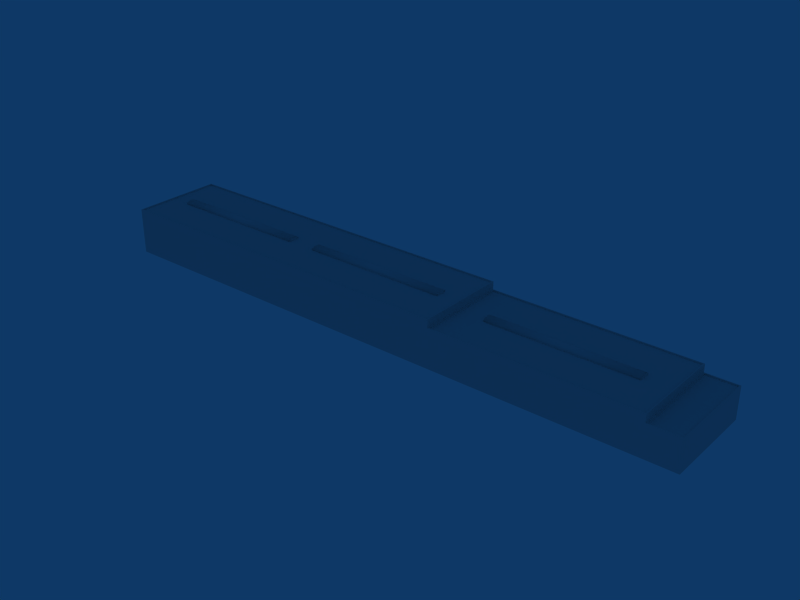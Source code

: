 # Source: ebbr_building_ref_096.blend  (saved by Blender 2.79.0; exported with 4.5.12 LTS)
import bpy
from mathutils import Matrix  # noqa: F401  (used for matrix-valued properties, if any)

bpy.ops.wm.read_factory_settings(use_empty=True)
scene = bpy.context.scene
scene.name = 'Scene'

# ---- collections
col_collection_1 = bpy.data.collections.new('Collection 1'); scene.collection.children.link(col_collection_1)

# ---- materials (node trees are filled in below, after node groups)
mat_material = bpy.data.materials.new('Material')
mat_material.alpha_threshold = 0.0
mat_material.preview_render_type = 'FLAT'
mat_material.roughness = 0.5

# ---- material node trees

# ---- world
world_world = bpy.data.worlds.new('World'); scene.world = world_world
world_world.color = (0.05656, 0.2208, 0.4)
world_world.use_sun_shadow = False
world_world.sun_shadow_jitter_overblur = 0.0
world_world.cycles.sampling_method = 'NONE'
world_world.cycles.sample_map_resolution = 256

# ---- meshes
me_cube_002 = bpy.data.meshes.new('Cube.002')
me_cube_002.from_pydata([(19.0, -0.7, -1.5), (19.0, -1.0, -1.5), (-19.0, -1.0, -1.5), (-19.0, -0.7, -1.5), (19.0, -0.7, 1.5), (19.0, -1.0, 1.5), (-19.0, -1.0, 1.5), (-19.0, -0.7, 1.5), (19.0, -1.0, -0.75), (19.0, -1.0, 0.0), (19.0, -1.0, 0.75), (19.0, -0.3, -0.75), (19.0, -0.2, 0.0), (19.0, -0.3, 0.75), (-19.0, -1.0, -0.75), (-19.0, -1.0, 0.0), (-19.0, -1.0, 0.75), (-19.0, -0.3, -0.75), (-19.0, -0.2, 0.0), (-19.0, -0.3, 0.75), (64.61, -0.7, -1.5), (64.61, -1.0, -1.5), (26.6, -1.0, -1.5), (26.6, -0.7, -1.5), (64.61, -0.7, 1.5), (64.61, -1.0, 1.5), (26.6, -1.0, 1.5), (26.6, -0.7, 1.5), (64.61, -1.0, -0.75), (64.61, -1.0, 0.0), (64.61, -1.0, 0.75), (64.61, -0.3, -0.75), (64.61, -0.2, 0.0), (64.61, -0.3, 0.75), (26.6, -1.0, -0.75), (26.6, -1.0, 0.0), (26.6, -1.0, 0.75), (26.6, -0.3, -0.75), (26.6, -0.2, 0.0), (26.6, -0.3, 0.75), (115.3, -2.7, -1.5), (115.3, -3.0, -1.5), (77.33, -3.0, -1.5), (77.33, -2.7, -1.5), (115.3, -2.7, 1.5), (115.3, -3.0, 1.5), (77.33, -3.0, 1.5), (77.33, -2.7, 1.5), (115.3, -3.0, -0.75), (115.3, -3.0, -1.51e-07), (115.3, -3.0, 0.75), (115.3, -2.3, -0.75), (115.3, -2.2, -1.51e-07), (115.3, -2.3, 0.75), (77.33, -3.0, -0.75), (77.33, -3.0, -1.51e-07), (77.33, -3.0, 0.75), (77.33, -2.3, -0.75), (77.33, -2.2, -1.51e-07), (77.33, -2.3, 0.75)], [], [(0, 1, 2, 3), (4, 7, 6, 5), (0, 11, 8, 1), (11, 12, 9, 8), (12, 13, 10, 9), (13, 4, 5, 10), (2, 14, 17, 3), (14, 15, 18, 17), (15, 16, 19, 18), (16, 6, 7, 19), (4, 13, 19, 7), (13, 12, 18, 19), (12, 11, 17, 18), (11, 0, 3, 17), (20, 21, 22, 23), (24, 27, 26, 25), (20, 31, 28, 21), (31, 32, 29, 28), (32, 33, 30, 29), (33, 24, 25, 30), (22, 34, 37, 23), (34, 35, 38, 37), (35, 36, 39, 38), (36, 26, 27, 39), (24, 33, 39, 27), (33, 32, 38, 39), (32, 31, 37, 38), (31, 20, 23, 37), (40, 41, 42, 43), (44, 47, 46, 45), (40, 51, 48, 41), (51, 52, 49, 48), (52, 53, 50, 49), (53, 44, 45, 50), (42, 54, 57, 43), (54, 55, 58, 57), (55, 56, 59, 58), (56, 46, 47, 59), (44, 53, 59, 47), (53, 52, 58, 59), (52, 51, 57, 58), (51, 40, 43, 57)])
me_cube_002.polygons.foreach_set('use_smooth', [True] * 42)
_uv = me_cube_002.uv_layers.new(name='UVTex')
_uv.uv.foreach_set('vector', [0.03125, 0.2812, 0.2188, 0.2812, 0.2188, 0.4688, 0.03125, 0.4688, 0.03125, 0.2812, 0.2188, 0.2812, 0.2188, 0.4688, 0.03125, 0.4688, 0.03125, 0.2812, 0.2188, 0.2812, 0.2188, 0.4688, 0.03125, 0.4688, 0.03125, 0.2812, 0.2188, 0.2812, 0.2188, 0.4688, 0.03125, 0.4688, 0.03125, 0.2812, 0.2188, 0.2812, 0.2188, 0.4688, 0.03125, 0.4688, 0.03125, 0.2812, 0.2188, 0.2812, 0.2188, 0.4688, 0.03125, 0.4688, 0.03125, 0.2812, 0.2188, 0.2812, 0.2188, 0.4688, 0.03125, 0.4688, 0.03125, 0.2812, 0.2188, 0.2812, 0.2188, 0.4688, 0.03125, 0.4688, 0.03125, 0.2812, 0.2188, 0.2812, 0.2188, 0.4688, 0.03125, 0.4688, 0.03125, 0.2812, 0.2188, 0.2812, 0.2188, 0.4688, 0.03125, 0.4688, 0.03125, 0.2812, 0.2188, 0.2812, 0.2188, 0.4688, 0.03125, 0.4688, 0.03125, 0.2812, 0.2188, 0.2812, 0.2188, 0.4688, 0.03125, 0.4688, 0.03125, 0.2812, 0.2188, 0.2812, 0.2188, 0.4688, 0.03125, 0.4688, 0.03125, 0.2812, 0.2188, 0.2812, 0.2188, 0.4688, 0.03125, 0.4688, 0.03125, 0.2812, 0.2188, 0.2812, 0.2188, 0.4688, 0.03125, 0.4688, 0.03125, 0.2812, 0.2188, 0.2812, 0.2188, 0.4688, 0.03125, 0.4688, 0.03125, 0.2812, 0.2188, 0.2812, 0.2188, 0.4688, 0.03125, 0.4688, 0.03125, 0.2812, 0.2188, 0.2812, 0.2188, 0.4688, 0.03125, 0.4688, 0.03125, 0.2812, 0.2188, 0.2812, 0.2188, 0.4688, 0.03125, 0.4688, 0.03125, 0.2812, 0.2188, 0.2812, 0.2188, 0.4688, 0.03125, 0.4688, 0.03125, 0.2812, 0.2188, 0.2812, 0.2188, 0.4688, 0.03125, 0.4688, 0.03125, 0.2812, 0.2188, 0.2812, 0.2188, 0.4688, 0.03125, 0.4688, 0.03125, 0.2812, 0.2188, 0.2812, 0.2188, 0.4688, 0.03125, 0.4688, 0.03125, 0.2812, 0.2188, 0.2812, 0.2188, 0.4688, 0.03125, 0.4688, 0.03125, 0.2812, 0.2188, 0.2812, 0.2188, 0.4688, 0.03125, 0.4688, 0.03125, 0.2812, 0.2188, 0.2812, 0.2188, 0.4688, 0.03125, 0.4688, 0.03125, 0.2812, 0.2188, 0.2812, 0.2188, 0.4688, 0.03125, 0.4688, 0.03125, 0.2812, 0.2188, 0.2812, 0.2188, 0.4688, 0.03125, 0.4688, 0.03125, 0.2812, 0.2188, 0.2812, 0.2188, 0.4688, 0.03125, 0.4688, 0.03125, 0.2812, 0.2188, 0.2812, 0.2188, 0.4688, 0.03125, 0.4688, 0.03125, 0.2812, 0.2188, 0.2812, 0.2188, 0.4688, 0.03125, 0.4688, 0.03125, 0.2812, 0.2188, 0.2812, 0.2188, 0.4688, 0.03125, 0.4688, 0.03125, 0.2812, 0.2188, 0.2812, 0.2188, 0.4688, 0.03125, 0.4688, 0.03125, 0.2812, 0.2188, 0.2812, 0.2188, 0.4688, 0.03125, 0.4688, 0.03125, 0.2812, 0.2188, 0.2812, 0.2188, 0.4688, 0.03125, 0.4688, 0.03125, 0.2812, 0.2188, 0.2812, 0.2188, 0.4688, 0.03125, 0.4688, 0.03125, 0.2812, 0.2188, 0.2812, 0.2188, 0.4688, 0.03125, 0.4688, 0.03125, 0.2812, 0.2188, 0.2812, 0.2188, 0.4688, 0.03125, 0.4688, 0.03125, 0.2812, 0.2188, 0.2812, 0.2188, 0.4688, 0.03125, 0.4688, 0.03125, 0.2812, 0.2188, 0.2812, 0.2188, 0.4688, 0.03125, 0.4688, 0.03125, 0.2812, 0.2188, 0.2812, 0.2188, 0.4688, 0.03125, 0.4688, 0.03125, 0.2812, 0.2188, 0.2812, 0.2188, 0.4688, 0.03125, 0.4688])
me_cube_002.materials.append(mat_material)
me_cube_002.use_remesh_preserve_volume = False
me_cube_002.use_remesh_preserve_attributes = False
me_cube_002.use_mirror_vertex_groups = False
me_cube_002.update()
me_cube_001 = bpy.data.meshes.new('Cube.001')
me_cube_001.from_pydata([(77.51, 7.0, -12.0), (77.51, -1.0, -12.0), (-77.51, -1.0, -12.0), (-77.51, 7.0, -12.0), (77.51, 7.0, 12.0), (77.51, -1.0, 12.0), (-77.51, -1.0, 12.0), (-77.51, 7.0, 12.0), (69.5, -1.0, -12.0), (69.5, 7.0, -12.0), (69.5, -1.0, 12.0), (69.5, 7.0, 12.0), (17.5, -1.0, -12.0), (17.5, 7.0, -12.0), (17.5, -1.0, 12.0), (17.5, 7.0, 12.0), (69.5, 9.0, 12.0), (17.5, 9.0, 12.0), (-77.51, 9.0, 12.0), (69.5, 9.0, -12.0), (17.5, 9.0, -12.0), (-77.51, 9.0, -12.0), (17.5, 11.0, -12.0), (17.5, 11.0, 12.0), (-77.51, 11.0, -12.0), (-77.51, 11.0, 12.0), (17.19, 11.0, 11.7), (-77.2, 11.0, 11.7), (17.19, 11.0, -11.7), (-77.2, 11.0, -11.7), (17.19, 10.7, -11.7), (17.19, 10.7, 11.7), (-77.2, 10.7, 11.7), (-77.2, 10.7, -11.7), (17.81, 9.0, 11.7), (17.81, 9.0, -11.7), (69.19, 9.0, 11.7), (69.19, 9.0, -11.7), (17.81, 8.7, 11.7), (69.19, 8.7, 11.7), (69.19, 8.7, -11.7), (17.81, 8.7, -11.7), (69.8, 7.0, -11.7), (69.8, 7.0, 11.7), (77.2, 7.0, 11.7), (77.2, 7.0, -11.7), (77.2, 6.7, 11.7), (77.2, 6.7, -11.7), (69.8, 6.7, -11.7), (69.8, 6.7, 11.7)], [], [(0, 4, 5, 1), (2, 6, 7, 3), (9, 0, 1, 8), (4, 11, 10, 5), (8, 12, 13, 9), (12, 2, 3, 13), (11, 15, 14, 10), (15, 7, 6, 14), (15, 11, 16, 17), (7, 15, 17, 18), (9, 13, 20, 19), (13, 3, 21, 20), (11, 9, 19, 16), (3, 7, 18, 21), (17, 20, 22, 23), (21, 18, 25, 24), (20, 21, 24, 22), (18, 17, 23, 25), (25, 23, 26, 27), (22, 24, 29, 28), (24, 25, 27, 29), (23, 22, 28, 26), (26, 28, 30, 31), (29, 27, 32, 33), (28, 29, 33, 30), (27, 26, 31, 32), (30, 33, 32, 31), (20, 17, 34, 35), (16, 19, 37, 36), (19, 20, 35, 37), (17, 16, 36, 34), (34, 36, 39, 38), (37, 35, 41, 40), (36, 37, 40, 39), (35, 34, 38, 41), (40, 41, 38, 39), (9, 11, 43, 42), (11, 4, 44, 43), (0, 9, 42, 45), (4, 0, 45, 44), (44, 45, 47, 46), (45, 42, 48, 47), (43, 44, 46, 49), (42, 43, 49, 48), (47, 48, 49, 46)])
_uv = me_cube_001.uv_layers.new(name='UVTex')
_uv.uv.foreach_set('vector', [0.7969, 0.04688, 0.9531, 0.04688, 0.9531, 0.2031, 0.7969, 0.2031, 0.7969, 0.04688, 0.9531, 0.04688, 0.9531, 0.2031, 0.7969, 0.2031, 0.7969, 0.04688, 0.9531, 0.04688, 0.9531, 0.2031, 0.7969, 0.2031, 0.7969, 0.04688, 0.9531, 0.04688, 0.9531, 0.2031, 0.7969, 0.2031, 0.7969, 0.04688, 0.9531, 0.04688, 0.9531, 0.2031, 0.7969, 0.2031, 0.7969, 0.04688, 0.9531, 0.04688, 0.9531, 0.2031, 0.7969, 0.2031, 0.7969, 0.04688, 0.9531, 0.04688, 0.9531, 0.2031, 0.7969, 0.2031, 0.7969, 0.04688, 0.9531, 0.04688, 0.9531, 0.2031, 0.7969, 0.2031, 0.7969, 0.04688, 0.9531, 0.04688, 0.9531, 0.2031, 0.7969, 0.2031, 0.7969, 0.04688, 0.9531, 0.04688, 0.9531, 0.2031, 0.7969, 0.2031, 0.7969, 0.04688, 0.9531, 0.04688, 0.9531, 0.2031, 0.7969, 0.2031, 0.7969, 0.04688, 0.9531, 0.04688, 0.9531, 0.2031, 0.7969, 0.2031, 0.7969, 0.04688, 0.9531, 0.04688, 0.9531, 0.2031, 0.7969, 0.2031, 0.7969, 0.04688, 0.9531, 0.04688, 0.9531, 0.2031, 0.7969, 0.2031, 0.7969, 0.04688, 0.9531, 0.04688, 0.9531, 0.2031, 0.7969, 0.2031, 0.7969, 0.04688, 0.9531, 0.04688, 0.9531, 0.2031, 0.7969, 0.2031, 0.7969, 0.04688, 0.9531, 0.04688, 0.9531, 0.2031, 0.7969, 0.2031, 0.7969, 0.04688, 0.9531, 0.04688, 0.9531, 0.2031, 0.7969, 0.2031, 0.7969, 0.04688, 0.9531, 0.04688, 0.9531, 0.2031, 0.7969, 0.2031, 0.7969, 0.04688, 0.9531, 0.04688, 0.9531, 0.2031, 0.7969, 0.2031, 0.7969, 0.04688, 0.9531, 0.04688, 0.9531, 0.2031, 0.7969, 0.2031, 0.7969, 0.04688, 0.9531, 0.04688, 0.9531, 0.2031, 0.7969, 0.2031, 0.7969, 0.04688, 0.9531, 0.04688, 0.9531, 0.2031, 0.7969, 0.2031, 0.7969, 0.04688, 0.9531, 0.04688, 0.9531, 0.2031, 0.7969, 0.2031, 0.7969, 0.04688, 0.9531, 0.04688, 0.9531, 0.2031, 0.7969, 0.2031, 0.7969, 0.04688, 0.9531, 0.04688, 0.9531, 0.2031, 0.7969, 0.2031, 0.2969, 0.04688, 0.4531, 0.04688, 0.4531, 0.2031, 0.2969, 0.2031, 0.7969, 0.04688, 0.9531, 0.04688, 0.9531, 0.2031, 0.7969, 0.2031, 0.7969, 0.04688, 0.9531, 0.04688, 0.9531, 0.2031, 0.7969, 0.2031, 0.7969, 0.04688, 0.9531, 0.04688, 0.9531, 0.2031, 0.7969, 0.2031, 0.7969, 0.04688, 0.9531, 0.04688, 0.9531, 0.2031, 0.7969, 0.2031, 0.7969, 0.04688, 0.9531, 0.04688, 0.9531, 0.2031, 0.7969, 0.2031, 0.7969, 0.04688, 0.9531, 0.04688, 0.9531, 0.2031, 0.7969, 0.2031, 0.7969, 0.04688, 0.9531, 0.04688, 0.9531, 0.2031, 0.7969, 0.2031, 0.7969, 0.04688, 0.9531, 0.04688, 0.9531, 0.2031, 0.7969, 0.2031, 0.2969, 0.2969, 0.4531, 0.2969, 0.4531, 0.4531, 0.2969, 0.4531, 0.7969, 0.04688, 0.9531, 0.04688, 0.9531, 0.2031, 0.7969, 0.2031, 0.7969, 0.04688, 0.9531, 0.04688, 0.9531, 0.2031, 0.7969, 0.2031, 0.7969, 0.04688, 0.9531, 0.04688, 0.9531, 0.2031, 0.7969, 0.2031, 0.7969, 0.04688, 0.9531, 0.04688, 0.9531, 0.2031, 0.7969, 0.2031, 0.7969, 0.04688, 0.9531, 0.04688, 0.9531, 0.2031, 0.7969, 0.2031, 0.7969, 0.04688, 0.9531, 0.04688, 0.9531, 0.2031, 0.7969, 0.2031, 0.7969, 0.04688, 0.9531, 0.04688, 0.9531, 0.2031, 0.7969, 0.2031, 0.7969, 0.04688, 0.9531, 0.04688, 0.9531, 0.2031, 0.7969, 0.2031, 0.2969, 0.2969, 0.4531, 0.2969, 0.4531, 0.4531, 0.2969, 0.4531])
me_cube_001.materials.append(mat_material)
me_cube_001.use_remesh_preserve_volume = False
me_cube_001.use_remesh_preserve_attributes = False
me_cube_001.use_mirror_vertex_groups = False
me_cube_001.update()

# ---- objects
ob_roofdetails = bpy.data.objects.new('RoofDetails', me_cube_002)
ob_building = bpy.data.objects.new('Building', me_cube_001)

# ---- transforms, parenting, visibility, modifiers, constraints
ob_roofdetails.location = (-52.8, 0.0, 12.7)
ob_roofdetails.rotation_euler = (1.571, -0.0, -0.0)
ob_roofdetails.lock_rotations_4d = False
ob_roofdetails.empty_display_type = 'ARROWS'
ob_roofdetails.lineart.crease_threshold = 0.0
ob_building.location = (0.0, 0.0, 1.0)
ob_building.rotation_euler = (1.571, -0.0, -0.0)
ob_building.lock_rotations_4d = False
ob_building.empty_display_type = 'ARROWS'
ob_building.lineart.crease_threshold = 0.0

# ---- collection membership
col_collection_1.objects.link(ob_roofdetails)
col_collection_1.objects.link(ob_building)

# ---- scene / render settings (as saved in the file)
scene.frame_start = 1; scene.frame_end = 250; scene.frame_set(1)
scene.render.engine = 'BLENDER_EEVEE_NEXT'
scene.render.image_settings.file_format = 'JPEG'
scene.render.image_settings.color_mode = 'RGB'
scene.render.image_settings.compression = 90
scene.render.resolution_x = 800
scene.render.resolution_y = 600
scene.render.pixel_aspect_x = 100.0
scene.render.pixel_aspect_y = 100.0
scene.render.fps = 25
scene.render.dither_intensity = 0.0
scene.render.use_compositing = False
scene.render.use_sequencer = False
scene.render.bake_margin = 2
scene.render.bake_bias = 0.0
scene.render.use_stamp_time = False
scene.render.use_stamp_date = False
scene.render.use_stamp_frame = False
scene.render.use_stamp_camera = False
scene.render.use_stamp_scene = False
scene.render.use_stamp_filename = False
scene.render.use_stamp_render_time = False
scene.render.stamp_font_size = 0
scene.cycles.use_denoising = False
scene.cycles.samples = 10
scene.cycles.sampling_pattern = 'TABULATED_SOBOL'
scene.cycles.light_sampling_threshold = 0.0
scene.cycles.use_adaptive_sampling = False
scene.cycles.use_light_tree = False
scene.cycles.blur_glossy = 0.0
scene.cycles.volume_bounces = 1
scene.cycles.pixel_filter_type = 'GAUSSIAN'
scene.cycles.sample_clamp_indirect = 0.0
scene.view_settings.view_transform = 'Raw'
bpy.context.view_layer.update()

# ---- added for rendering (the .blend has no active camera): camera
cam_auto = bpy.data.cameras.new('AutoCamera')
cam_auto.lens = 50.0
cam_auto.sensor_width = 36.0
cam_auto.clip_end = 2555.12
ob_auto_camera = bpy.data.objects.new('AutoCamera', cam_auto)
scene.collection.objects.link(ob_auto_camera)
ob_auto_camera.location = (145.592, -174.71, 122.723)
ob_auto_camera.rotation_euler = (1.09748, -7.21219e-08, 0.694738)
scene.camera = ob_auto_camera
bpy.context.view_layer.update()
